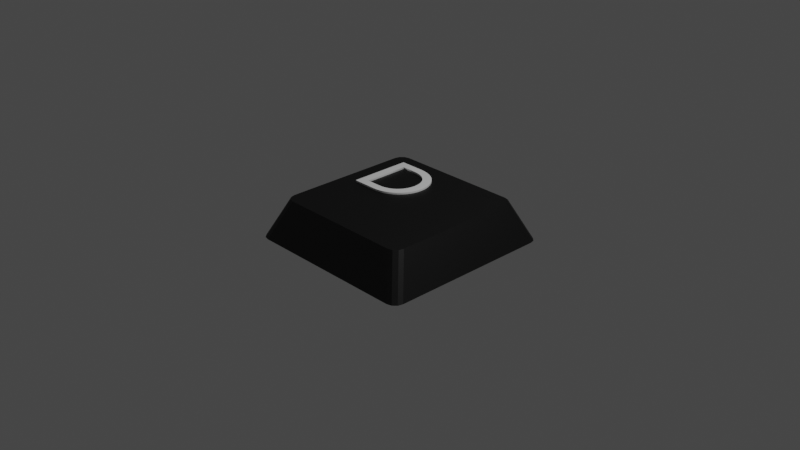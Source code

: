 # Source: D_Key.blend  (saved by Blender 3.3.6; exported with 4.5.12 LTS)
import bpy
from mathutils import Matrix  # noqa: F401  (used for matrix-valued properties, if any)

bpy.ops.wm.read_factory_settings(use_empty=True)
scene = bpy.context.scene
scene.name = 'Scene'

# ---- collections
col_collection = bpy.data.collections.new('Collection'); scene.collection.children.link(col_collection)

# ---- materials (node trees are filled in below, after node groups)
mat_text_mat = bpy.data.materials.new('Text Mat')
mat_text_mat.use_transparent_shadow = False
mat_material = bpy.data.materials.new('Material')
mat_material.alpha_threshold = 0.0
mat_material.use_transparent_shadow = False
mat_material.roughness = 0.5
mat_material.line_color = (0.0, 0.0, 0.0, 1.0)

# ---- material node trees
mat_text_mat.use_nodes = True; mat_text_mat.node_tree.nodes.clear()
_N = mat_text_mat.node_tree.nodes; _L = mat_text_mat.node_tree.links
n0 = _N.new('ShaderNodeBsdfPrincipled'); n0.name = 'Principled BSDF'; n0.location = (10, 300)
n0.distribution = 'GGX'
n0.subsurface_method = 'RANDOM_WALK_SKIN'
n0.inputs[3].default_value = 1.45
n0.inputs[27].default_value = (0.0, 0.0, 0.0, 1.0)
n0.inputs[28].default_value = 1.0
n1 = _N.new('ShaderNodeOutputMaterial'); n1.name = 'Material Output'; n1.location = (300, 300)
_L.new(n0.outputs[0], n1.inputs[0])
n1.is_active_output = True
mat_material.use_nodes = True; mat_material.node_tree.nodes.clear()
_N = mat_material.node_tree.nodes; _L = mat_material.node_tree.links
n0 = _N.new('ShaderNodeOutputMaterial'); n0.name = 'Material Output'; n0.location = (300, 300)
n1 = _N.new('ShaderNodeBsdfPrincipled'); n1.name = 'Principled BSDF'; n1.location = (10, 300)
n1.distribution = 'GGX'
n1.subsurface_method = 'RANDOM_WALK_SKIN'
n1.inputs[0].default_value = (0.0, 0.0, 0.0, 1.0)
n1.inputs[3].default_value = 1.45
n1.inputs[27].default_value = (0.0, 0.0, 0.0, 1.0)
n1.inputs[28].default_value = 1.0
_L.new(n1.outputs[0], n0.inputs[0])
n0.is_active_output = True

# ---- world
world_world = bpy.data.worlds.new('World'); scene.world = world_world
world_world.use_nodes = True; world_world.node_tree.nodes.clear()
_N = world_world.node_tree.nodes; _L = world_world.node_tree.links
n0 = _N.new('ShaderNodeOutputWorld'); n0.name = 'World Output'; n0.location = (300, 300)
n1 = _N.new('ShaderNodeBackground'); n1.name = 'Background'; n1.location = (10, 300)
n1.inputs[0].default_value = (0.05088, 0.05088, 0.05088, 1.0)
_L.new(n1.outputs[0], n0.inputs[0])
n0.is_active_output = True
world_world.color = (0.05088, 0.05088, 0.05088)
world_world.use_sun_shadow = False
world_world.sun_shadow_jitter_overblur = 0.0

# ---- cameras
cam_camera = bpy.data.cameras.new('Camera')
cam_camera.clip_end = 100.0
cam_camera.ortho_scale = 7.314

# ---- lights
light_light = bpy.data.lights.new('Light', 'POINT')
light_light.transmission_factor = 0.0
light_light.energy = 1000.0
light_light.shadow_soft_size = 0.1
light_light.shadow_maximum_resolution = 0.006
light_light.use_absolute_resolution = True

# ---- meshes
me_text_001 = bpy.data.meshes.new('Text.001')
me_text_001.from_pydata([(0.341, 0.682, 0.01), (0.4011, 0.6784, 0.01), (0.4554, 0.6679, 0.01), (0.504, 0.6514, 0.01), (0.5471, 0.6294, 0.01), (0.5847, 0.6026, 0.01), (0.617, 0.5719, 0.01), (0.644, 0.5378, 0.01), (0.6659, 0.501, 0.01), (0.6827, 0.4622, 0.01), (0.6946, 0.4222, 0.01), (0.7017, 0.3815, 0.01), (0.704, 0.341, 0.01), (0.7012, 0.2975, 0.01), (0.6928, 0.255, 0.01), (0.6791, 0.2139, 0.01), (0.6601, 0.1748, 0.01), (0.6362, 0.1383, 0.01), (0.6074, 0.1049, 0.01), (0.5739, 0.0751, 0.01), (0.5359, 0.04952, 0.01), (0.4935, 0.02867, 0.01), (0.4469, 0.01311, 0.01), (0.3964, 0.003367, 0.01), (0.342, 0.0, 0.01), (0.076, 0.0, 0.01), (0.076, 0.682, 0.01), (0.33, 0.088, 0.01), (0.382, 0.09137, 0.01), (0.4273, 0.1009, 0.01), (0.4663, 0.1157, 0.01), (0.4994, 0.1349, 0.01), (0.5271, 0.1576, 0.01), (0.5498, 0.183, 0.01), (0.5678, 0.2101, 0.01), (0.5816, 0.2381, 0.01), (0.5916, 0.266, 0.01), (0.5982, 0.2931, 0.01), (0.6019, 0.3184, 0.01), (0.603, 0.341, 0.01), (0.6012, 0.3748, 0.01), (0.5957, 0.4073, 0.01), (0.5864, 0.4383, 0.01), (0.5734, 0.4675, 0.01), (0.5565, 0.4944, 0.01), (0.5356, 0.5189, 0.01), (0.5108, 0.5405, 0.01), (0.482, 0.5589, 0.01), (0.449, 0.5737, 0.01), (0.4119, 0.5848, 0.01), (0.3706, 0.5916, 0.01), (0.325, 0.594, 0.01), (0.174, 0.594, 0.01), (0.174, 0.088, 0.01), (0.341, 0.682, -0.01), (0.4011, 0.6784, -0.01), (0.4554, 0.6679, -0.01), (0.504, 0.6514, -0.01), (0.5471, 0.6294, -0.01), (0.5847, 0.6026, -0.01), (0.617, 0.5719, -0.01), (0.644, 0.5378, -0.01), (0.6659, 0.501, -0.01), (0.6827, 0.4622, -0.01), (0.6946, 0.4222, -0.01), (0.7017, 0.3815, -0.01), (0.704, 0.341, -0.01), (0.7012, 0.2975, -0.01), (0.6928, 0.255, -0.01), (0.6791, 0.2139, -0.01), (0.6601, 0.1748, -0.01), (0.6362, 0.1383, -0.01), (0.6074, 0.1049, -0.01), (0.5739, 0.0751, -0.01), (0.5359, 0.04952, -0.01), (0.4935, 0.02867, -0.01), (0.4469, 0.01311, -0.01), (0.3964, 0.003367, -0.01), (0.342, 0.0, -0.01), (0.076, 0.0, -0.01), (0.076, 0.682, -0.01), (0.33, 0.088, -0.01), (0.382, 0.09137, -0.01), (0.4273, 0.1009, -0.01), (0.4663, 0.1157, -0.01), (0.4994, 0.1349, -0.01), (0.5271, 0.1576, -0.01), (0.5498, 0.183, -0.01), (0.5678, 0.2101, -0.01), (0.5816, 0.2381, -0.01), (0.5916, 0.266, -0.01), (0.5982, 0.2931, -0.01), (0.6019, 0.3184, -0.01), (0.603, 0.341, -0.01), (0.6012, 0.3748, -0.01), (0.5957, 0.4073, -0.01), (0.5864, 0.4383, -0.01), (0.5734, 0.4675, -0.01), (0.5565, 0.4944, -0.01), (0.5356, 0.5189, -0.01), (0.5108, 0.5405, -0.01), (0.482, 0.5589, -0.01), (0.449, 0.5737, -0.01), (0.4119, 0.5848, -0.01), (0.3706, 0.5916, -0.01), (0.325, 0.594, -0.01), (0.174, 0.594, -0.01), (0.174, 0.088, -0.01), (0.341, 0.682, -0.01), (0.341, 0.682, 0.01), (0.4011, 0.6784, -0.01), (0.4011, 0.6784, 0.01), (0.4554, 0.6679, -0.01), (0.4554, 0.6679, 0.01), (0.504, 0.6514, -0.01), (0.504, 0.6514, 0.01), (0.5471, 0.6294, -0.01), (0.5471, 0.6294, 0.01), (0.5847, 0.6026, -0.01), (0.5847, 0.6026, 0.01), (0.617, 0.5719, -0.01), (0.617, 0.5719, 0.01), (0.644, 0.5378, -0.01), (0.644, 0.5378, 0.01), (0.6659, 0.501, -0.01), (0.6659, 0.501, 0.01), (0.6827, 0.4622, -0.01), (0.6827, 0.4622, 0.01), (0.6946, 0.4222, -0.01), (0.6946, 0.4222, 0.01), (0.7017, 0.3815, -0.01), (0.7017, 0.3815, 0.01), (0.704, 0.341, -0.01), (0.704, 0.341, 0.01), (0.7012, 0.2975, -0.01), (0.7012, 0.2975, 0.01), (0.6928, 0.255, -0.01), (0.6928, 0.255, 0.01), (0.6791, 0.2139, -0.01), (0.6791, 0.2139, 0.01), (0.6601, 0.1748, -0.01), (0.6601, 0.1748, 0.01), (0.6362, 0.1383, -0.01), (0.6362, 0.1383, 0.01), (0.6074, 0.1049, -0.01), (0.6074, 0.1049, 0.01), (0.5739, 0.0751, -0.01), (0.5739, 0.0751, 0.01), (0.5359, 0.04952, -0.01), (0.5359, 0.04952, 0.01), (0.4935, 0.02867, -0.01), (0.4935, 0.02867, 0.01), (0.4469, 0.01311, -0.01), (0.4469, 0.01311, 0.01), (0.3964, 0.003367, -0.01), (0.3964, 0.003367, 0.01), (0.342, 0.0, -0.01), (0.342, 0.0, 0.01), (0.076, 0.0, -0.01), (0.076, 0.0, 0.01), (0.076, 0.682, -0.01), (0.076, 0.682, 0.01), (0.33, 0.088, -0.01), (0.33, 0.088, 0.01), (0.382, 0.09137, -0.01), (0.382, 0.09137, 0.01), (0.4273, 0.1009, -0.01), (0.4273, 0.1009, 0.01), (0.4663, 0.1157, -0.01), (0.4663, 0.1157, 0.01), (0.4994, 0.1349, -0.01), (0.4994, 0.1349, 0.01), (0.5271, 0.1576, -0.01), (0.5271, 0.1576, 0.01), (0.5498, 0.183, -0.01), (0.5498, 0.183, 0.01), (0.5678, 0.2101, -0.01), (0.5678, 0.2101, 0.01), (0.5816, 0.2381, -0.01), (0.5816, 0.2381, 0.01), (0.5916, 0.266, -0.01), (0.5916, 0.266, 0.01), (0.5982, 0.2931, -0.01), (0.5982, 0.2931, 0.01), (0.6019, 0.3184, -0.01), (0.6019, 0.3184, 0.01), (0.603, 0.341, -0.01), (0.603, 0.341, 0.01), (0.6012, 0.3748, -0.01), (0.6012, 0.3748, 0.01), (0.5957, 0.4073, -0.01), (0.5957, 0.4073, 0.01), (0.5864, 0.4383, -0.01), (0.5864, 0.4383, 0.01), (0.5734, 0.4675, -0.01), (0.5734, 0.4675, 0.01), (0.5565, 0.4944, -0.01), (0.5565, 0.4944, 0.01), (0.5356, 0.5189, -0.01), (0.5356, 0.5189, 0.01), (0.5108, 0.5405, -0.01), (0.5108, 0.5405, 0.01), (0.482, 0.5589, -0.01), (0.482, 0.5589, 0.01), (0.449, 0.5737, -0.01), (0.449, 0.5737, 0.01), (0.4119, 0.5848, -0.01), (0.4119, 0.5848, 0.01), (0.3706, 0.5916, -0.01), (0.3706, 0.5916, 0.01), (0.325, 0.594, -0.01), (0.325, 0.594, 0.01), (0.174, 0.594, -0.01), (0.174, 0.594, 0.01), (0.174, 0.088, -0.01), (0.174, 0.088, 0.01), (1.506, 0.7287, -0.009269), (1.398, 0.8368, -0.009269), (1.492, 0.7828, -0.009269), (1.452, 0.8223, -0.009269), (1.592, 1.031, -0.4385), (1.7, 0.9227, -0.4385), (1.646, 1.016, -0.4385), (1.686, 0.9768, -0.4385), (1.398, -0.7751, -0.009269), (1.506, -0.667, -0.009269), (1.452, -0.7606, -0.009269), (1.492, -0.7211, -0.009269), (1.7, -0.861, -0.4385), (1.592, -0.9692, -0.4385), (1.686, -0.9151, -0.4385), (1.646, -0.9547, -0.4385), (0.002605, 0.8368, -0.009269), (-0.1055, 0.7287, -0.009269), (-0.05147, 0.8223, -0.009269), (-0.09106, 0.7828, -0.009269), (-0.2996, 0.9227, -0.4385), (-0.1914, 1.031, -0.4385), (-0.2851, 0.9768, -0.4385), (-0.2455, 1.016, -0.4385), (-0.1055, -0.667, -0.009269), (0.002605, -0.7751, -0.009269), (-0.09106, -0.7211, -0.009269), (-0.05147, -0.7606, -0.009269), (-0.1914, -0.9692, -0.4385), (-0.2996, -0.861, -0.4385), (-0.2455, -0.9547, -0.4385), (-0.2851, -0.9151, -0.4385)], [], [(25, 52, 26), (52, 0, 26), (52, 1, 0), (52, 2, 1), (52, 3, 2), (52, 4, 3), (52, 5, 4), (52, 51, 5), (51, 50, 5), (50, 6, 5), (25, 53, 52), (49, 6, 50), (48, 6, 49), (47, 6, 48), (47, 7, 6), (46, 7, 47), (45, 7, 46), (45, 8, 7), (44, 8, 45), (44, 9, 8), (43, 9, 44), (42, 9, 43), (42, 10, 9), (41, 10, 42), (41, 11, 10), (40, 11, 41), (40, 12, 11), (39, 12, 40), (38, 12, 39), (38, 13, 12), (37, 13, 38), (37, 14, 13), (36, 14, 37), (35, 14, 36), (35, 15, 14), (34, 15, 35), (34, 16, 15), (33, 16, 34), (32, 16, 33), (32, 17, 16), (31, 17, 32), (31, 18, 17), (30, 18, 31), (29, 18, 30), (29, 19, 18), (28, 19, 29), (27, 19, 28), (25, 27, 53), (25, 19, 27), (25, 20, 19), (25, 21, 20), (25, 22, 21), (25, 23, 22), (25, 24, 23), (79, 80, 106), (106, 80, 54), (106, 54, 55), (106, 55, 56), (106, 56, 57), (106, 57, 58), (106, 58, 59), (106, 59, 105), (105, 59, 104), (104, 59, 60), (79, 106, 107), (103, 104, 60), (102, 103, 60), (101, 102, 60), (101, 60, 61), (100, 101, 61), (99, 100, 61), (99, 61, 62), (98, 99, 62), (98, 62, 63), (97, 98, 63), (96, 97, 63), (96, 63, 64), (95, 96, 64), (95, 64, 65), (94, 95, 65), (94, 65, 66), (93, 94, 66), (92, 93, 66), (92, 66, 67), (91, 92, 67), (91, 67, 68), (90, 91, 68), (89, 90, 68), (89, 68, 69), (88, 89, 69), (88, 69, 70), (87, 88, 70), (86, 87, 70), (86, 70, 71), (85, 86, 71), (85, 71, 72), (84, 85, 72), (83, 84, 72), (83, 72, 73), (82, 83, 73), (81, 82, 73), (79, 107, 81), (79, 81, 73), (79, 73, 74), (79, 74, 75), (79, 75, 76), (79, 76, 77), (79, 77, 78), (109, 111, 110, 108), (111, 113, 112, 110), (113, 115, 114, 112), (115, 117, 116, 114), (117, 119, 118, 116), (119, 121, 120, 118), (121, 123, 122, 120), (123, 125, 124, 122), (125, 127, 126, 124), (127, 129, 128, 126), (129, 131, 130, 128), (131, 133, 132, 130), (133, 135, 134, 132), (135, 137, 136, 134), (137, 139, 138, 136), (139, 141, 140, 138), (141, 143, 142, 140), (143, 145, 144, 142), (145, 147, 146, 144), (147, 149, 148, 146), (149, 151, 150, 148), (151, 153, 152, 150), (153, 155, 154, 152), (155, 157, 156, 154), (157, 159, 158, 156), (159, 161, 160, 158), (161, 109, 108, 160), (163, 165, 164, 162), (165, 167, 166, 164), (167, 169, 168, 166), (169, 171, 170, 168), (171, 173, 172, 170), (173, 175, 174, 172), (175, 177, 176, 174), (177, 179, 178, 176), (179, 181, 180, 178), (181, 183, 182, 180), (183, 185, 184, 182), (185, 187, 186, 184), (187, 189, 188, 186), (189, 191, 190, 188), (191, 193, 192, 190), (193, 195, 194, 192), (195, 197, 196, 194), (197, 199, 198, 196), (199, 201, 200, 198), (201, 203, 202, 200), (203, 205, 204, 202), (205, 207, 206, 204), (207, 209, 208, 206), (209, 211, 210, 208), (211, 213, 212, 210), (213, 215, 214, 212), (215, 163, 162, 214), (236, 238, 239, 237, 220, 222, 223, 221, 228, 230, 231, 229, 244, 246, 247, 245), (245, 240, 233, 236), (229, 224, 241, 244), (216, 218, 219, 217, 232, 234, 235, 233, 240, 242, 243, 241, 224, 226, 227, 225), (221, 216, 225, 228), (216, 221, 223, 218), (218, 223, 222, 219), (219, 222, 220, 217), (244, 241, 243, 246), (246, 243, 242, 247), (247, 242, 240, 245), (224, 229, 231, 226), (226, 231, 230, 227), (227, 230, 228, 225), (232, 237, 239, 234), (234, 239, 238, 235), (235, 238, 236, 233), (237, 232, 217, 220)])
me_text_001.polygons.foreach_set('use_smooth', [0, 0, 0, 0, 0, 0, 0, 0, 0, 0, 0, 0, 0, 0, 0, 0, 0, 0, 0, 0, 0, 0, 0, 0, 0, 0, 0, 0, 0, 0, 0, 0, 0, 0, 0, 0, 0, 0, 0, 0, 0, 0, 0, 0, 0, 0, 0, 0, 0, 0, 0, 0, 0, 0, 0, 0, 0, 0, 0, 0, 0, 0, 0, 0, 0, 0, 0, 0, 0, 0, 0, 0, 0, 0, 0, 0, 0, 0, 0, 0, 0, 0, 0, 0, 0, 0, 0, 0, 0, 0, 0, 0, 0, 0, 0, 0, 0, 0, 0, 0, 0, 0, 0, 0, 0, 0, 0, 0, 1, 1, 1, 1, 1, 1, 1, 1, 1, 1, 1, 1, 1, 1, 1, 1, 1, 1, 1, 1, 1, 1, 1, 1, 1, 1, 1, 1, 1, 1, 1, 1, 1, 1, 1, 1, 1, 1, 1, 1, 1, 1, 1, 1, 1, 1, 1, 1, 1, 1, 1, 1, 1, 1, 0, 0, 0, 0, 0, 0, 0, 0, 0, 0, 0, 0, 0, 0, 0, 0, 0, 0])
me_text_001.polygons.foreach_set('material_index', [0, 0, 0, 0, 0, 0, 0, 0, 0, 0, 0, 0, 0, 0, 0, 0, 0, 0, 0, 0, 0, 0, 0, 0, 0, 0, 0, 0, 0, 0, 0, 0, 0, 0, 0, 0, 0, 0, 0, 0, 0, 0, 0, 0, 0, 0, 0, 0, 0, 0, 0, 0, 0, 0, 0, 0, 0, 0, 0, 0, 0, 0, 0, 0, 0, 0, 0, 0, 0, 0, 0, 0, 0, 0, 0, 0, 0, 0, 0, 0, 0, 0, 0, 0, 0, 0, 0, 0, 0, 0, 0, 0, 0, 0, 0, 0, 0, 0, 0, 0, 0, 0, 0, 0, 0, 0, 0, 0, 0, 0, 0, 0, 0, 0, 0, 0, 0, 0, 0, 0, 0, 0, 0, 0, 0, 0, 0, 0, 0, 0, 0, 0, 0, 0, 0, 0, 0, 0, 0, 0, 0, 0, 0, 0, 0, 0, 0, 0, 0, 0, 0, 0, 0, 0, 0, 0, 0, 0, 0, 0, 0, 0, 1, 1, 1, 1, 1, 1, 1, 1, 1, 1, 1, 1, 1, 1, 1, 1, 1, 1])
_uv = me_text_001.uv_layers.new(name='UVMap')
_uv.uv.foreach_set('vector', [0.4717, 0.0, 0.9811, 0.0, 0.4906, 0.0, 0.9811, 0.0, 0.0, 0.0, 0.4906, 0.0, 0.9811, 0.0, 0.01887, 0.0, 0.0, 0.0, 0.9811, 0.0, 0.03774, 0.0, 0.01887, 0.0, 0.9811, 0.0, 0.0566, 0.0, 0.03774, 0.0, 0.9811, 0.0, 0.07547, 0.0, 0.0566, 0.0, 0.9811, 0.0, 0.09434, 0.0, 0.07547, 0.0, 0.9811, 0.0, 0.9623, 0.0, 0.09434, 0.0, 0.9623, 0.0, 0.9434, 0.0, 0.09434, 0.0, 0.9434, 0.0, 0.1132, 0.0, 0.09434, 0.0, 0.4717, 0.0, 1.0, 0.0, 0.9811, 0.0, 0.9245, 0.0, 0.1132, 0.0, 0.9434, 0.0, 0.9057, 0.0, 0.1132, 0.0, 0.9245, 0.0, 0.8868, 0.0, 0.1132, 0.0, 0.9057, 0.0, 0.8868, 0.0, 0.1321, 0.0, 0.1132, 0.0, 0.8679, 0.0, 0.1321, 0.0, 0.8868, 0.0, 0.8491, 0.0, 0.1321, 0.0, 0.8679, 0.0, 0.8491, 0.0, 0.1509, 0.0, 0.1321, 0.0, 0.8302, 0.0, 0.1509, 0.0, 0.8491, 0.0, 0.8302, 0.0, 0.1698, 0.0, 0.1509, 0.0, 0.8113, 0.0, 0.1698, 0.0, 0.8302, 0.0, 0.7925, 0.0, 0.1698, 0.0, 0.8113, 0.0, 0.7925, 0.0, 0.1887, 0.0, 0.1698, 0.0, 0.7736, 0.0, 0.1887, 0.0, 0.7925, 0.0, 0.7736, 0.0, 0.2075, 0.0, 0.1887, 0.0, 0.7547, 0.0, 0.2075, 0.0, 0.7736, 0.0, 0.7547, 0.0, 0.2264, 0.0, 0.2075, 0.0, 0.7358, 0.0, 0.2264, 0.0, 0.7547, 0.0, 0.717, 0.0, 0.2264, 0.0, 0.7358, 0.0, 0.717, 0.0, 0.2453, 0.0, 0.2264, 0.0, 0.6981, 0.0, 0.2453, 0.0, 0.717, 0.0, 0.6981, 0.0, 0.2642, 0.0, 0.2453, 0.0, 0.6792, 0.0, 0.2642, 0.0, 0.6981, 0.0, 0.6604, 0.0, 0.2642, 0.0, 0.6792, 0.0, 0.6604, 0.0, 0.283, 0.0, 0.2642, 0.0, 0.6415, 0.0, 0.283, 0.0, 0.6604, 0.0, 0.6415, 0.0, 0.3019, 0.0, 0.283, 0.0, 0.6226, 0.0, 0.3019, 0.0, 0.6415, 0.0, 0.6038, 0.0, 0.3019, 0.0, 0.6226, 0.0, 0.6038, 0.0, 0.3208, 0.0, 0.3019, 0.0, 0.5849, 0.0, 0.3208, 0.0, 0.6038, 0.0, 0.5849, 0.0, 0.3396, 0.0, 0.3208, 0.0, 0.566, 0.0, 0.3396, 0.0, 0.5849, 0.0, 0.5472, 0.0, 0.3396, 0.0, 0.566, 0.0, 0.5472, 0.0, 0.3585, 0.0, 0.3396, 0.0, 0.5283, 0.0, 0.3585, 0.0, 0.5472, 0.0, 0.5094, 0.0, 0.3585, 0.0, 0.5283, 0.0, 0.4717, 0.0, 0.5094, 0.0, 1.0, 0.0, 0.4717, 0.0, 0.3585, 0.0, 0.5094, 0.0, 0.4717, 0.0, 0.3774, 0.0, 0.3585, 0.0, 0.4717, 0.0, 0.3962, 0.0, 0.3774, 0.0, 0.4717, 0.0, 0.4151, 0.0, 0.3962, 0.0, 0.4717, 0.0, 0.434, 0.0, 0.4151, 0.0, 0.4717, 0.0, 0.4528, 0.0, 0.434, 0.0, 0.4717, 0.0, 0.4906, 0.0, 0.9811, 0.0, 0.9811, 0.0, 0.4906, 0.0, 0.0, 0.0, 0.9811, 0.0, 0.0, 0.0, 0.01887, 0.0, 0.9811, 0.0, 0.01887, 0.0, 0.03774, 0.0, 0.9811, 0.0, 0.03774, 0.0, 0.0566, 0.0, 0.9811, 0.0, 0.0566, 0.0, 0.07547, 0.0, 0.9811, 0.0, 0.07547, 0.0, 0.09434, 0.0, 0.9811, 0.0, 0.09434, 0.0, 0.9623, 0.0, 0.9623, 0.0, 0.09434, 0.0, 0.9434, 0.0, 0.9434, 0.0, 0.09434, 0.0, 0.1132, 0.0, 0.4717, 0.0, 0.9811, 0.0, 1.0, 0.0, 0.9245, 0.0, 0.9434, 0.0, 0.1132, 0.0, 0.9057, 0.0, 0.9245, 0.0, 0.1132, 0.0, 0.8868, 0.0, 0.9057, 0.0, 0.1132, 0.0, 0.8868, 0.0, 0.1132, 0.0, 0.1321, 0.0, 0.8679, 0.0, 0.8868, 0.0, 0.1321, 0.0, 0.8491, 0.0, 0.8679, 0.0, 0.1321, 0.0, 0.8491, 0.0, 0.1321, 0.0, 0.1509, 0.0, 0.8302, 0.0, 0.8491, 0.0, 0.1509, 0.0, 0.8302, 0.0, 0.1509, 0.0, 0.1698, 0.0, 0.8113, 0.0, 0.8302, 0.0, 0.1698, 0.0, 0.7925, 0.0, 0.8113, 0.0, 0.1698, 0.0, 0.7925, 0.0, 0.1698, 0.0, 0.1887, 0.0, 0.7736, 0.0, 0.7925, 0.0, 0.1887, 0.0, 0.7736, 0.0, 0.1887, 0.0, 0.2075, 0.0, 0.7547, 0.0, 0.7736, 0.0, 0.2075, 0.0, 0.7547, 0.0, 0.2075, 0.0, 0.2264, 0.0, 0.7358, 0.0, 0.7547, 0.0, 0.2264, 0.0, 0.717, 0.0, 0.7358, 0.0, 0.2264, 0.0, 0.717, 0.0, 0.2264, 0.0, 0.2453, 0.0, 0.6981, 0.0, 0.717, 0.0, 0.2453, 0.0, 0.6981, 0.0, 0.2453, 0.0, 0.2642, 0.0, 0.6792, 0.0, 0.6981, 0.0, 0.2642, 0.0, 0.6604, 0.0, 0.6792, 0.0, 0.2642, 0.0, 0.6604, 0.0, 0.2642, 0.0, 0.283, 0.0, 0.6415, 0.0, 0.6604, 0.0, 0.283, 0.0, 0.6415, 0.0, 0.283, 0.0, 0.3019, 0.0, 0.6226, 0.0, 0.6415, 0.0, 0.3019, 0.0, 0.6038, 0.0, 0.6226, 0.0, 0.3019, 0.0, 0.6038, 0.0, 0.3019, 0.0, 0.3208, 0.0, 0.5849, 0.0, 0.6038, 0.0, 0.3208, 0.0, 0.5849, 0.0, 0.3208, 0.0, 0.3396, 0.0, 0.566, 0.0, 0.5849, 0.0, 0.3396, 0.0, 0.5472, 0.0, 0.566, 0.0, 0.3396, 0.0, 0.5472, 0.0, 0.3396, 0.0, 0.3585, 0.0, 0.5283, 0.0, 0.5472, 0.0, 0.3585, 0.0, 0.5094, 0.0, 0.5283, 0.0, 0.3585, 0.0, 0.4717, 0.0, 1.0, 0.0, 0.5094, 0.0, 0.4717, 0.0, 0.5094, 0.0, 0.3585, 0.0, 0.4717, 0.0, 0.3585, 0.0, 0.3774, 0.0, 0.4717, 0.0, 0.3774, 0.0, 0.3962, 0.0, 0.4717, 0.0, 0.3962, 0.0, 0.4151, 0.0, 0.4717, 0.0, 0.4151, 0.0, 0.434, 0.0, 0.4717, 0.0, 0.434, 0.0, 0.4528, 0.0, 0.0, 1.0, 0.03704, 1.0, 0.03704, 0.0, 0.0, 0.0, 0.03704, 1.0, 0.07407, 1.0, 0.07407, 0.0, 0.03704, 0.0, 0.07407, 1.0, 0.1111, 1.0, 0.1111, 0.0, 0.07407, 0.0, 0.1111, 1.0, 0.1481, 1.0, 0.1481, 0.0, 0.1111, 0.0, 0.1481, 1.0, 0.1852, 1.0, 0.1852, 0.0, 0.1481, 0.0, 0.1852, 1.0, 0.2222, 1.0, 0.2222, 0.0, 0.1852, 0.0, 0.2222, 1.0, 0.2593, 1.0, 0.2593, 0.0, 0.2222, 0.0, 0.2593, 1.0, 0.2963, 1.0, 0.2963, 0.0, 0.2593, 0.0, 0.2963, 1.0, 0.3333, 1.0, 0.3333, 0.0, 0.2963, 0.0, 0.3333, 1.0, 0.3704, 1.0, 0.3704, 0.0, 0.3333, 0.0, 0.3704, 1.0, 0.4074, 1.0, 0.4074, 0.0, 0.3704, 0.0, 0.4074, 1.0, 0.4444, 1.0, 0.4444, 0.0, 0.4074, 0.0, 0.4444, 1.0, 0.4815, 1.0, 0.4815, 0.0, 0.4444, 0.0, 0.4815, 1.0, 0.5185, 1.0, 0.5185, 0.0, 0.4815, 0.0, 0.5185, 1.0, 0.5556, 1.0, 0.5556, 0.0, 0.5185, 0.0, 0.5556, 1.0, 0.5926, 1.0, 0.5926, 0.0, 0.5556, 0.0, 0.5926, 1.0, 0.6296, 1.0, 0.6296, 0.0, 0.5926, 0.0, 0.6296, 1.0, 0.6667, 1.0, 0.6667, 0.0, 0.6296, 0.0, 0.6667, 1.0, 0.7037, 1.0, 0.7037, 0.0, 0.6667, 0.0, 0.7037, 1.0, 0.7407, 1.0, 0.7407, 0.0, 0.7037, 0.0, 0.7407, 1.0, 0.7778, 1.0, 0.7778, 0.0, 0.7407, 0.0, 0.7778, 1.0, 0.8148, 1.0, 0.8148, 0.0, 0.7778, 0.0, 0.8148, 1.0, 0.8519, 1.0, 0.8519, 0.0, 0.8148, 0.0, 0.8519, 1.0, 0.8889, 1.0, 0.8889, 0.0, 0.8519, 0.0, 0.8889, 1.0, 0.9259, 1.0, 0.9259, 0.0, 0.8889, 0.0, 0.9259, 1.0, 0.963, 1.0, 0.963, 0.0, 0.9259, 0.0, 0.963, 1.0, 1.0, 1.0, 1.0, 0.0, 0.963, 0.0, 0.0, 1.0, 0.03704, 1.0, 0.03704, 0.0, 0.0, 0.0, 0.03704, 1.0, 0.07407, 1.0, 0.07407, 0.0, 0.03704, 0.0, 0.07407, 1.0, 0.1111, 1.0, 0.1111, 0.0, 0.07407, 0.0, 0.1111, 1.0, 0.1481, 1.0, 0.1481, 0.0, 0.1111, 0.0, 0.1481, 1.0, 0.1852, 1.0, 0.1852, 0.0, 0.1481, 0.0, 0.1852, 1.0, 0.2222, 1.0, 0.2222, 0.0, 0.1852, 0.0, 0.2222, 1.0, 0.2593, 1.0, 0.2593, 0.0, 0.2222, 0.0, 0.2593, 1.0, 0.2963, 1.0, 0.2963, 0.0, 0.2593, 0.0, 0.2963, 1.0, 0.3333, 1.0, 0.3333, 0.0, 0.2963, 0.0, 0.3333, 1.0, 0.3704, 1.0, 0.3704, 0.0, 0.3333, 0.0, 0.3704, 1.0, 0.4074, 1.0, 0.4074, 0.0, 0.3704, 0.0, 0.4074, 1.0, 0.4444, 1.0, 0.4444, 0.0, 0.4074, 0.0, 0.4444, 1.0, 0.4815, 1.0, 0.4815, 0.0, 0.4444, 0.0, 0.4815, 1.0, 0.5185, 1.0, 0.5185, 0.0, 0.4815, 0.0, 0.5185, 1.0, 0.5556, 1.0, 0.5556, 0.0, 0.5185, 0.0, 0.5556, 1.0, 0.5926, 1.0, 0.5926, 0.0, 0.5556, 0.0, 0.5926, 1.0, 0.6296, 1.0, 0.6296, 0.0, 0.5926, 0.0, 0.6296, 1.0, 0.6667, 1.0, 0.6667, 0.0, 0.6296, 0.0, 0.6667, 1.0, 0.7037, 1.0, 0.7037, 0.0, 0.6667, 0.0, 0.7037, 1.0, 0.7407, 1.0, 0.7407, 0.0, 0.7037, 0.0, 0.7407, 1.0, 0.7778, 1.0, 0.7778, 0.0, 0.7407, 0.0, 0.7778, 1.0, 0.8148, 1.0, 0.8148, 0.0, 0.7778, 0.0, 0.8148, 1.0, 0.8519, 1.0, 0.8519, 0.0, 0.8148, 0.0, 0.8519, 1.0, 0.8889, 1.0, 0.8889, 0.0, 0.8519, 0.0, 0.8889, 1.0, 0.9259, 1.0, 0.9259, 0.0, 0.8889, 0.0, 0.9259, 1.0, 0.963, 1.0, 0.963, 0.0, 0.9259, 0.0, 0.963, 1.0, 1.0, 1.0, 1.0, 0.0, 0.963, 0.0, 0.125, 0.5135, 0.1268, 0.5068, 0.1318, 0.5018, 0.1385, 0.5, 0.3615, 0.5, 0.3682, 0.5018, 0.3732, 0.5068, 0.375, 0.5135, 0.375, 0.7365, 0.3732, 0.7432, 0.3682, 0.7482, 0.3615, 0.75, 0.1385, 0.75, 0.1318, 0.7482, 0.1268, 0.7432, 0.125, 0.7365, 0.375, 0.01352, 0.625, 0.01677, 0.625, 0.2332, 0.375, 0.2365, 0.375, 0.7635, 0.625, 0.7668, 0.625, 0.9832, 0.375, 0.9865, 0.625, 0.5168, 0.6272, 0.5084, 0.6334, 0.5022, 0.6418, 0.5, 0.8582, 0.5, 0.8666, 0.5022, 0.8728, 0.5084, 0.875, 0.5168, 0.875, 0.7332, 0.8728, 0.7416, 0.8666, 0.7478, 0.8582, 0.75, 0.6418, 0.75, 0.6334, 0.7478, 0.6272, 0.7416, 0.625, 0.7332, 0.375, 0.5135, 0.625, 0.5168, 0.625, 0.7332, 0.375, 0.7365, 0.625, 0.5168, 0.375, 0.5135, 0.3782, 0.5065, 0.6282, 0.5081, 0.6282, 0.5081, 0.3782, 0.5065, 0.3782, 0.4935, 0.6282, 0.4919, 0.6282, 0.4919, 0.3782, 0.4935, 0.375, 0.4865, 0.625, 0.4832, 0.375, 0.9865, 0.625, 0.9832, 0.625, 1.0, 0.3878, 1.0, 0.3878, 0.0, 0.625, 0.0, 0.6282, 0.008147, 0.3782, 0.006503, 0.3782, 0.006503, 0.6282, 0.008147, 0.625, 0.01677, 0.375, 0.01352, 0.625, 0.7668, 0.375, 0.7635, 0.3782, 0.7565, 0.6282, 0.7581, 0.6282, 0.7581, 0.3782, 0.7565, 0.3782, 0.7435, 0.6282, 0.7419, 0.6282, 0.7419, 0.3782, 0.7435, 0.375, 0.7365, 0.625, 0.7332, 0.625, 0.2668, 0.375, 0.2635, 0.3782, 0.2565, 0.6282, 0.2581, 0.6282, 0.2581, 0.3782, 0.2565, 0.3782, 0.2435, 0.6282, 0.2419, 0.6282, 0.2419, 0.3782, 0.2435, 0.375, 0.2365, 0.625, 0.2332, 0.375, 0.2635, 0.625, 0.2668, 0.625, 0.4832, 0.375, 0.4865])
me_text_001.materials.append(mat_text_mat)
me_text_001.materials.append(mat_material)
me_text_001.update()

# ---- objects
ob_light = bpy.data.objects.new('Light', light_light)
ob_camera = bpy.data.objects.new('Camera', cam_camera)
ob_text = bpy.data.objects.new('Text', me_text_001)

# ---- transforms, parenting, visibility, modifiers, constraints
ob_light.location = (4.076, 1.005, 5.904)
ob_light.rotation_euler = (0.6503, 0.05522, 1.866)
ob_light.lock_rotations_4d = False
ob_light.empty_display_type = 'ARROWS'
ob_light.color = (0.0, 0.0, 0.0, 0.0)
ob_light.lineart.crease_threshold = 0.0
ob_camera.location = (7.359, -6.926, 4.958)
ob_camera.rotation_euler = (1.109, 0.0, 0.8149)
ob_camera.lock_rotations_4d = False
ob_camera.empty_display_type = 'ARROWS'
ob_camera.color = (0.0, 0.0, 0.0, 0.0)
ob_camera.display_type = 'WIRE'
ob_camera.lineart.crease_threshold = 0.0
ob_text.location = (-0.7004, -0.03085, 0.2239)

# ---- collection membership
col_collection.objects.link(ob_light)
col_collection.objects.link(ob_camera)
col_collection.objects.link(ob_text)

# ---- scene / render settings (as saved in the file)
scene.camera = ob_camera
scene.frame_start = 1; scene.frame_end = 250; scene.frame_set(1)
scene.render.engine = 'BLENDER_EEVEE_NEXT'
scene.cycles.sampling_pattern = 'TABULATED_SOBOL'
scene.cycles.use_light_tree = False
scene.view_settings.view_transform = 'Filmic'
bpy.context.view_layer.update()
